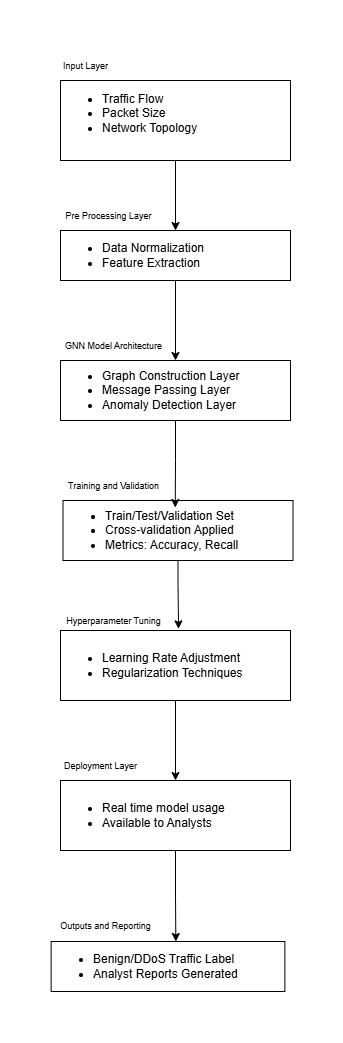

The diagram above was exported from draw.io. Its source (the exported page's mxGraphModel, read from the mxfile embedded in the PNG):
<mxGraphModel dx="794" dy="539" grid="1" gridSize="10" guides="1" tooltips="1" connect="1" arrows="1" fold="1" page="1" pageScale="1" pageWidth="827" pageHeight="1169" math="0" shadow="0">
  <root>
    <mxCell id="0" />
    <mxCell id="1" parent="0" />
    <mxCell id="ci1RBwNPfUkaQ3GDUkGc-36" style="edgeStyle=orthogonalEdgeStyle;rounded=0;orthogonalLoop=1;jettySize=auto;html=1;entryX=0.5;entryY=0;entryDx=0;entryDy=0;" edge="1" parent="1" source="ci1RBwNPfUkaQ3GDUkGc-2" target="ci1RBwNPfUkaQ3GDUkGc-4">
      <mxGeometry relative="1" as="geometry" />
    </mxCell>
    <mxCell id="ci1RBwNPfUkaQ3GDUkGc-2" value="&lt;ul&gt;&lt;li&gt;Traffic Flow&lt;/li&gt;&lt;li&gt;Packet Size&lt;/li&gt;&lt;li&gt;Network Topology&lt;/li&gt;&lt;/ul&gt;&lt;div style=&quot;&quot;&gt;&lt;/div&gt;&lt;div&gt;&lt;br&gt;&lt;/div&gt;" style="rounded=0;whiteSpace=wrap;html=1;align=left;" vertex="1" parent="1">
      <mxGeometry x="90" y="60" width="230" height="80" as="geometry" />
    </mxCell>
    <mxCell id="ci1RBwNPfUkaQ3GDUkGc-3" value="&lt;font style=&quot;font-size: 9px;&quot;&gt;Input Layer&lt;/font&gt;" style="text;html=1;align=center;verticalAlign=middle;resizable=0;points=[];autosize=1;strokeColor=none;fillColor=none;" vertex="1" parent="1">
      <mxGeometry x="80" y="30" width="70" height="30" as="geometry" />
    </mxCell>
    <mxCell id="ci1RBwNPfUkaQ3GDUkGc-39" style="edgeStyle=orthogonalEdgeStyle;rounded=0;orthogonalLoop=1;jettySize=auto;html=1;" edge="1" parent="1" source="ci1RBwNPfUkaQ3GDUkGc-4" target="ci1RBwNPfUkaQ3GDUkGc-6">
      <mxGeometry relative="1" as="geometry" />
    </mxCell>
    <mxCell id="ci1RBwNPfUkaQ3GDUkGc-4" value="&lt;ul&gt;&lt;li&gt;Data Normalization&lt;/li&gt;&lt;li&gt;Feature Extraction&lt;/li&gt;&lt;/ul&gt;" style="rounded=0;whiteSpace=wrap;html=1;align=left;" vertex="1" parent="1">
      <mxGeometry x="90" y="210" width="230" height="50" as="geometry" />
    </mxCell>
    <mxCell id="ci1RBwNPfUkaQ3GDUkGc-5" value="&lt;font style=&quot;font-size: 9px;&quot;&gt;Pre Processing Layer&lt;/font&gt;" style="text;html=1;align=center;verticalAlign=middle;resizable=0;points=[];autosize=1;strokeColor=none;fillColor=none;" vertex="1" parent="1">
      <mxGeometry x="82.5" y="180" width="110" height="30" as="geometry" />
    </mxCell>
    <mxCell id="ci1RBwNPfUkaQ3GDUkGc-6" value="&lt;ul&gt;&lt;li&gt;Graph Construction Layer&lt;/li&gt;&lt;li&gt;Message Passing Layer&lt;/li&gt;&lt;li&gt;Anomaly Detection Layer&amp;nbsp;&lt;/li&gt;&lt;/ul&gt;" style="rounded=0;whiteSpace=wrap;html=1;align=left;" vertex="1" parent="1">
      <mxGeometry x="90" y="340" width="230" height="60" as="geometry" />
    </mxCell>
    <mxCell id="ci1RBwNPfUkaQ3GDUkGc-7" value="&lt;font style=&quot;font-size: 9px;&quot;&gt;GNN Model Architecture&lt;/font&gt;" style="text;html=1;align=center;verticalAlign=middle;resizable=0;points=[];autosize=1;strokeColor=none;fillColor=none;" vertex="1" parent="1">
      <mxGeometry x="82.5" y="310" width="120" height="30" as="geometry" />
    </mxCell>
    <mxCell id="ci1RBwNPfUkaQ3GDUkGc-8" value="&lt;ul&gt;&lt;li&gt;Train&lt;span class=&quot;hljs-operator&quot;&gt;/&lt;/span&gt;Test&lt;span class=&quot;hljs-operator&quot;&gt;/&lt;/span&gt;Validation &lt;span class=&quot;hljs-keyword&quot;&gt;Set&lt;/span&gt;&lt;/li&gt;&lt;li&gt;&lt;span class=&quot;hljs-keyword&quot;&gt;Cross&lt;/span&gt;&lt;span class=&quot;hljs-operator&quot;&gt;-&lt;/span&gt;validation Applied&lt;/li&gt;&lt;li&gt;Metrics: Accuracy, Recall&amp;nbsp;&lt;/li&gt;&lt;/ul&gt;" style="rounded=0;whiteSpace=wrap;html=1;align=left;" vertex="1" parent="1">
      <mxGeometry x="92.5" y="480" width="230" height="60" as="geometry" />
    </mxCell>
    <mxCell id="ci1RBwNPfUkaQ3GDUkGc-9" value="&lt;font style=&quot;font-size: 9px;&quot;&gt;Training and Validation&lt;/font&gt;" style="text;html=1;align=center;verticalAlign=middle;resizable=0;points=[];autosize=1;strokeColor=none;fillColor=none;" vertex="1" parent="1">
      <mxGeometry x="87.5" y="450" width="110" height="30" as="geometry" />
    </mxCell>
    <mxCell id="ci1RBwNPfUkaQ3GDUkGc-50" style="edgeStyle=orthogonalEdgeStyle;rounded=0;orthogonalLoop=1;jettySize=auto;html=1;entryX=0.5;entryY=0;entryDx=0;entryDy=0;" edge="1" parent="1" source="ci1RBwNPfUkaQ3GDUkGc-10" target="ci1RBwNPfUkaQ3GDUkGc-12">
      <mxGeometry relative="1" as="geometry" />
    </mxCell>
    <mxCell id="ci1RBwNPfUkaQ3GDUkGc-10" value="&lt;ul&gt;&lt;li&gt;Learning Rate Adjustment&lt;/li&gt;&lt;li&gt;Regularization Techniques&amp;nbsp;&lt;/li&gt;&lt;/ul&gt;" style="rounded=0;whiteSpace=wrap;html=1;align=left;" vertex="1" parent="1">
      <mxGeometry x="90" y="610" width="230" height="70" as="geometry" />
    </mxCell>
    <mxCell id="ci1RBwNPfUkaQ3GDUkGc-11" value="&lt;font style=&quot;font-size: 9px;&quot;&gt;Hyperparameter Tuning&lt;/font&gt;" style="text;html=1;align=center;verticalAlign=middle;resizable=0;points=[];autosize=1;strokeColor=none;fillColor=none;" vertex="1" parent="1">
      <mxGeometry x="82.5" y="585" width="120" height="30" as="geometry" />
    </mxCell>
    <mxCell id="ci1RBwNPfUkaQ3GDUkGc-12" value="&lt;ul&gt;&lt;li&gt;Real time model usage&lt;/li&gt;&lt;li&gt;Available to Analysts&lt;/li&gt;&lt;/ul&gt;" style="rounded=0;whiteSpace=wrap;html=1;align=left;" vertex="1" parent="1">
      <mxGeometry x="90" y="760" width="230" height="70" as="geometry" />
    </mxCell>
    <mxCell id="ci1RBwNPfUkaQ3GDUkGc-13" value="&lt;font style=&quot;font-size: 9px;&quot;&gt;Deployment Layer&lt;/font&gt;" style="text;html=1;align=center;verticalAlign=middle;resizable=0;points=[];autosize=1;strokeColor=none;fillColor=none;" vertex="1" parent="1">
      <mxGeometry x="80" y="730" width="100" height="30" as="geometry" />
    </mxCell>
    <mxCell id="ci1RBwNPfUkaQ3GDUkGc-20" value="&lt;ul&gt;&lt;li&gt;Benign&lt;span class=&quot;hljs-operator&quot;&gt;/&lt;/span&gt;DDoS Traffic Label&lt;/li&gt;&lt;li&gt;Analyst Reports Generated&lt;/li&gt;&lt;/ul&gt;" style="rounded=0;whiteSpace=wrap;html=1;align=left;" vertex="1" parent="1">
      <mxGeometry x="80.63" y="921" width="233.75" height="50" as="geometry" />
    </mxCell>
    <mxCell id="ci1RBwNPfUkaQ3GDUkGc-21" value="&lt;font style=&quot;font-size: 9px;&quot;&gt;Outputs &lt;span class=&quot;hljs-keyword&quot;&gt;and&lt;/span&gt; Reporting&lt;/font&gt;" style="text;html=1;align=center;verticalAlign=middle;resizable=0;points=[];autosize=1;strokeColor=none;fillColor=none;" vertex="1" parent="1">
      <mxGeometry x="80" y="890" width="110" height="30" as="geometry" />
    </mxCell>
    <mxCell id="ci1RBwNPfUkaQ3GDUkGc-42" style="edgeStyle=orthogonalEdgeStyle;rounded=0;orthogonalLoop=1;jettySize=auto;html=1;entryX=0.488;entryY=0.117;entryDx=0;entryDy=0;entryPerimeter=0;" edge="1" parent="1" source="ci1RBwNPfUkaQ3GDUkGc-6" target="ci1RBwNPfUkaQ3GDUkGc-8">
      <mxGeometry relative="1" as="geometry" />
    </mxCell>
    <mxCell id="ci1RBwNPfUkaQ3GDUkGc-46" style="edgeStyle=orthogonalEdgeStyle;rounded=0;orthogonalLoop=1;jettySize=auto;html=1;entryX=1.046;entryY=0.778;entryDx=0;entryDy=0;entryPerimeter=0;" edge="1" parent="1" source="ci1RBwNPfUkaQ3GDUkGc-8" target="ci1RBwNPfUkaQ3GDUkGc-11">
      <mxGeometry relative="1" as="geometry" />
    </mxCell>
    <mxCell id="ci1RBwNPfUkaQ3GDUkGc-52" style="edgeStyle=orthogonalEdgeStyle;rounded=0;orthogonalLoop=1;jettySize=auto;html=1;entryX=0.458;entryY=0.02;entryDx=0;entryDy=0;entryPerimeter=0;" edge="1" parent="1" source="ci1RBwNPfUkaQ3GDUkGc-12">
      <mxGeometry relative="1" as="geometry">
        <mxPoint x="205.34000000000003" y="921" as="targetPoint" />
      </mxGeometry>
    </mxCell>
  </root>
</mxGraphModel>